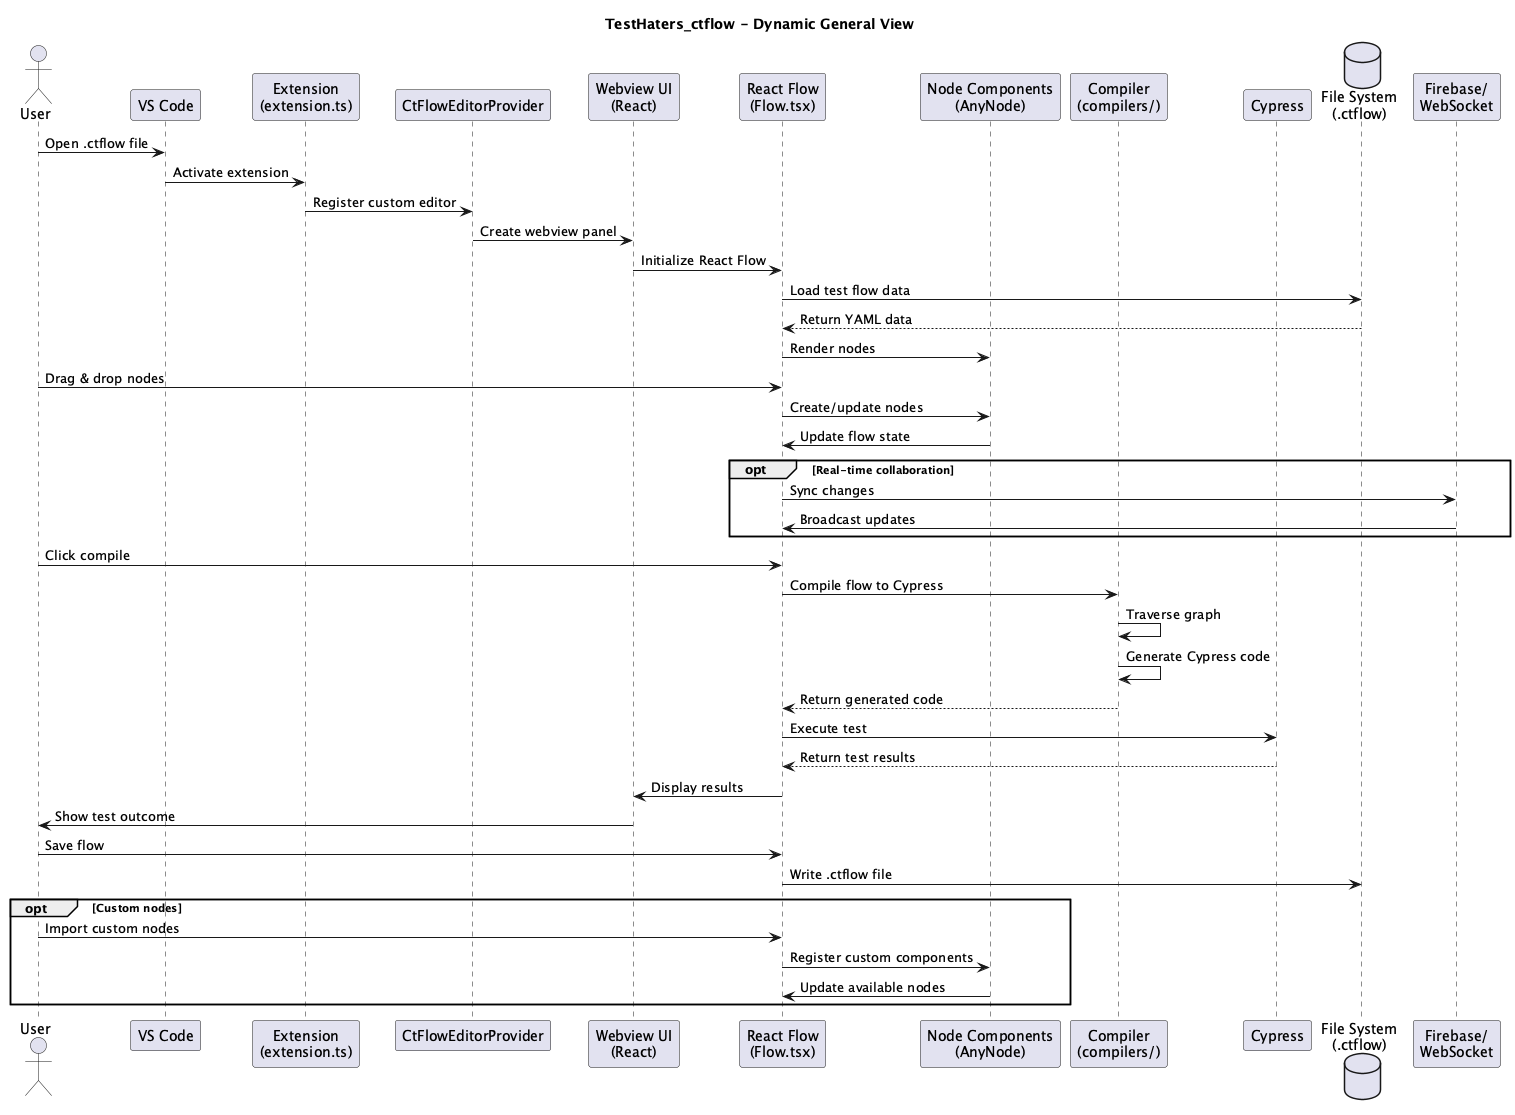

The diagram above was rendered by PlantUML. Its source (embedded in the PNG):
@startuml
title TestHaters_ctflow - Dynamic General View

actor User
participant "VS Code" as VSCode
participant "Extension\n(extension.ts)" as Extension
participant "CtFlowEditorProvider" as EditorProvider
participant "Webview UI\n(React)" as Webview
participant "React Flow\n(Flow.tsx)" as ReactFlow
participant "Node Components\n(AnyNode)" as Nodes
participant "Compiler\n(compilers/)" as Compiler
participant "Cypress" as Cypress
database "File System\n(.ctflow)" as FileSystem
participant "Firebase/\nWebSocket" as Firebase

User -> VSCode : Open .ctflow file
VSCode -> Extension : Activate extension
Extension -> EditorProvider : Register custom editor
EditorProvider -> Webview : Create webview panel
Webview -> ReactFlow : Initialize React Flow
ReactFlow -> FileSystem : Load test flow data
FileSystem --> ReactFlow : Return YAML data
ReactFlow -> Nodes : Render nodes

User -> ReactFlow : Drag & drop nodes
ReactFlow -> Nodes : Create/update nodes
Nodes -> ReactFlow : Update flow state

opt Real-time collaboration
    ReactFlow -> Firebase : Sync changes
    Firebase -> ReactFlow : Broadcast updates
end

User -> ReactFlow : Click compile
ReactFlow -> Compiler : Compile flow to Cypress
Compiler -> Compiler : Traverse graph
Compiler -> Compiler : Generate Cypress code
Compiler --> ReactFlow : Return generated code

ReactFlow -> Cypress : Execute test
Cypress --> ReactFlow : Return test results
ReactFlow -> Webview : Display results
Webview -> User : Show test outcome

User -> ReactFlow : Save flow
ReactFlow -> FileSystem : Write .ctflow file

opt Custom nodes
    User -> ReactFlow : Import custom nodes
    ReactFlow -> Nodes : Register custom components
    Nodes -> ReactFlow : Update available nodes
end

@enduml